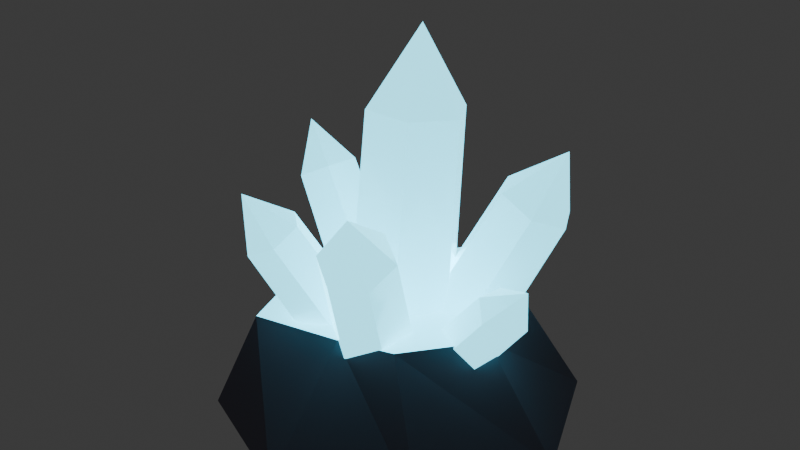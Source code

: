 # Source: relic_shard.blend  (saved by Blender 5.2.45; exported with 4.5.12 LTS)
import bpy
from mathutils import Matrix  # noqa: F401  (used for matrix-valued properties, if any)

bpy.ops.wm.read_factory_settings(use_empty=True)
scene = bpy.context.scene
scene.name = 'Scene'

# ---- collections
col_collection = bpy.data.collections.new('Collection'); scene.collection.children.link(col_collection)

# ---- materials (node trees are filled in below, after node groups)
mat_mat_rockbase = bpy.data.materials.new('Mat_RockBase')
mat_mat_crystalglow = bpy.data.materials.new('Mat_CrystalGlow')

# ---- material node trees
mat_mat_rockbase.use_nodes = True; mat_mat_rockbase.node_tree.nodes.clear()
_N = mat_mat_rockbase.node_tree.nodes; _L = mat_mat_rockbase.node_tree.links
n0 = _N.new('ShaderNodeBsdfPrincipled'); n0.name = 'Principled BSDF'; n0.location = (-200, 100)
n0.inputs[0].default_value = (0.15, 0.14, 0.18, 1.0)
n0.inputs[2].default_value = 0.9
n0.inputs[10].default_value = 0.005
n1 = _N.new('ShaderNodeOutputMaterial'); n1.name = 'Material Output'; n1.location = (200, 100)
_L.new(n0.outputs[0], n1.inputs[0])
n1.is_active_output = True
mat_mat_crystalglow.use_nodes = True; mat_mat_crystalglow.node_tree.nodes.clear()
_N = mat_mat_crystalglow.node_tree.nodes; _L = mat_mat_crystalglow.node_tree.links
n0 = _N.new('ShaderNodeBsdfPrincipled'); n0.name = 'Principled BSDF'; n0.location = (-200, 100)
n0.inputs[0].default_value = (0.2, 0.85, 0.95, 1.0)
n0.inputs[2].default_value = 0.1
n0.inputs[10].default_value = 0.005
n0.inputs[27].default_value = (0.15, 0.7, 0.9, 1.0)
n0.inputs[28].default_value = 2.5
n1 = _N.new('ShaderNodeOutputMaterial'); n1.name = 'Material Output'; n1.location = (200, 100)
_L.new(n0.outputs[0], n1.inputs[0])
n1.is_active_output = True

# ---- world
world_world = bpy.data.worlds.new('World'); scene.world = world_world
world_world.use_nodes = True; world_world.node_tree.nodes.clear()
_N = world_world.node_tree.nodes; _L = world_world.node_tree.links
n0 = _N.new('ShaderNodeOutputWorld'); n0.name = 'World Output'; n0.location = (200, 100)
n1 = _N.new('ShaderNodeBackground'); n1.name = 'Background'; n1.location = (-200, 100)
n1.inputs[0].default_value = (0.05088, 0.05088, 0.05088, 1.0)
_L.new(n1.outputs[0], n0.inputs[0])
n0.is_active_output = True
world_world.color = (0.05088, 0.05088, 0.05088)
world_world.sun_shadow_jitter_overblur = 0.0

# ---- meshes
me_relicshard_mesh = bpy.data.meshes.new('RelicShard_Mesh')
me_relicshard_mesh.from_pydata([(0.0, 0.0, 0.0), (0.0, 0.15, 0.85), (0.0, 1.4, 0.0), (-0.06638, 1.045, 0.8302), (0.9899, 0.9899, 0.0), (0.7206, 0.4914, 0.933), (1.4, 0.0, 0.0), (0.9, -0.1345, 0.8927), (0.9899, -0.9899, 0.0), (0.5522, -0.7257, 0.9496), (0.0, -1.4, 0.0), (0.06638, -0.7553, 0.8698), (-0.9899, -0.9899, 0.0), (-0.7206, -0.7814, 0.767), (-1.4, 0.0, 0.0), (-0.9, -0.1345, 0.8073), (-0.9899, 0.9899, 0.0), (-0.5522, 0.5471, 0.7504), (-0.42, -3.654e-08, 0.5), (-0.378, 0.1791, 2.291), (-0.21, -0.3619, 0.5362), (-0.189, -0.1466, 2.324), (0.21, -0.3619, 0.5362), (0.189, -0.1466, 2.324), (0.42, 3.654e-08, 0.5), (0.378, 0.1791, 2.291), (0.21, 0.3619, 0.4638), (0.189, 0.5048, 2.258), (-0.21, 0.3619, 0.4638), (-0.189, 0.5048, 2.258), (-2.028e-14, 0.2388, 2.888), (0.1569, 0.4862, 0.5), (0.7085, 0.7263, 1.709), (0.006469, 0.2321, 0.6233), (0.5731, 0.4976, 1.82), (0.1496, -0.0541, 0.6233), (0.7019, 0.24, 1.82), (0.4431, -0.08622, 0.5), (0.9661, 0.2111, 1.709), (0.5935, 0.1679, 0.3767), (1.101, 0.4398, 1.598), (0.4504, 0.4541, 0.3767), (0.9727, 0.6973, 1.598), (1.016, 0.5582, 2.112), (-0.4049, -0.1246, 0.5), (-1.005, 0.02396, 1.529), (-0.1736, -0.02806, 0.6247), (-0.7965, 0.1108, 1.641), (-0.1186, 0.2465, 0.6247), (-0.7471, 0.3579, 1.641), (-0.2951, 0.4246, 0.5), (-0.9059, 0.5182, 1.529), (-0.5264, 0.3281, 0.3753), (-1.114, 0.4313, 1.417), (-0.5814, 0.0535, 0.3753), (-1.164, 0.1842, 1.417), (-1.157, 0.3114, 1.872), (0.3683, -0.2158, 0.5), (0.5952, -0.7367, 1.642), (0.1301, -0.07481, 0.6156), (0.3808, -0.6098, 1.746), (-0.1382, -0.209, 0.6156), (0.1393, -0.7305, 1.746), (-0.1683, -0.4842, 0.5), (0.1122, -0.9782, 1.642), (0.06989, -0.6252, 0.3844), (0.3266, -1.105, 1.538), (0.3382, -0.491, 0.3844), (0.5681, -0.9844, 1.538), (0.4383, -1.027, 2.022), (-0.002593, -0.4692, 0.5), (-0.3879, -0.8787, 1.475), (0.02567, -0.2365, 0.6124), (-0.3624, -0.6693, 1.576), (-0.1717, -0.06727, 0.6124), (-0.5401, -0.517, 1.576), (-0.3974, -0.1308, 0.5), (-0.7432, -0.5742, 1.475), (-0.4257, -0.3635, 0.3876), (-0.7686, -0.7836, 1.374), (-0.2283, -0.5327, 0.3876), (-0.591, -0.9359, 1.374), (-0.6874, -0.8686, 1.8), (0.4862, 0.117, 0.45), (1.088, -0.005661, 1.207), (0.3221, 0.03283, 0.57), (0.9407, -0.08142, 1.315), (0.286, -0.1842, 0.57), (0.9082, -0.2767, 1.315), (0.4138, -0.317, 0.45), (1.023, -0.3963, 1.207), (0.5779, -0.2328, 0.33), (1.171, -0.3205, 1.099), (0.614, -0.01582, 0.33), (1.203, -0.1252, 1.099), (1.258, -0.2346, 1.46)], [], [(0, 2, 4), (1, 5, 3), (2, 3, 5, 4), (0, 4, 6), (1, 7, 5), (4, 5, 7, 6), (0, 6, 8), (1, 9, 7), (6, 7, 9, 8), (0, 8, 10), (1, 11, 9), (8, 9, 11, 10), (0, 10, 12), (1, 13, 11), (10, 11, 13, 12), (0, 12, 14), (1, 15, 13), (12, 13, 15, 14), (0, 14, 16), (1, 17, 15), (14, 15, 17, 16), (0, 16, 2), (1, 3, 17), (16, 17, 3, 2), (18, 20, 21, 19), (19, 21, 30), (20, 22, 23, 21), (21, 23, 30), (22, 24, 25, 23), (23, 25, 30), (24, 26, 27, 25), (25, 27, 30), (26, 28, 29, 27), (27, 29, 30), (28, 18, 19, 29), (29, 19, 30), (31, 33, 34, 32), (32, 34, 43), (33, 35, 36, 34), (34, 36, 43), (35, 37, 38, 36), (36, 38, 43), (37, 39, 40, 38), (38, 40, 43), (39, 41, 42, 40), (40, 42, 43), (41, 31, 32, 42), (42, 32, 43), (44, 46, 47, 45), (45, 47, 56), (46, 48, 49, 47), (47, 49, 56), (48, 50, 51, 49), (49, 51, 56), (50, 52, 53, 51), (51, 53, 56), (52, 54, 55, 53), (53, 55, 56), (54, 44, 45, 55), (55, 45, 56), (57, 59, 60, 58), (58, 60, 69), (59, 61, 62, 60), (60, 62, 69), (61, 63, 64, 62), (62, 64, 69), (63, 65, 66, 64), (64, 66, 69), (65, 67, 68, 66), (66, 68, 69), (67, 57, 58, 68), (68, 58, 69), (70, 72, 73, 71), (71, 73, 82), (72, 74, 75, 73), (73, 75, 82), (74, 76, 77, 75), (75, 77, 82), (76, 78, 79, 77), (77, 79, 82), (78, 80, 81, 79), (79, 81, 82), (80, 70, 71, 81), (81, 71, 82), (83, 85, 86, 84), (84, 86, 95), (85, 87, 88, 86), (86, 88, 95), (87, 89, 90, 88), (88, 90, 95), (89, 91, 92, 90), (90, 92, 95), (91, 93, 94, 92), (92, 94, 95), (93, 83, 84, 94), (94, 84, 95)])
me_relicshard_mesh.polygons.foreach_set('material_index', [0, 1, 0, 0, 1, 0, 0, 1, 0, 0, 1, 0, 0, 1, 0, 0, 1, 0, 0, 1, 0, 0, 1, 0, 1, 1, 1, 1, 1, 1, 1, 1, 1, 1, 1, 1, 1, 1, 1, 1, 1, 1, 1, 1, 1, 1, 1, 1, 1, 1, 1, 1, 1, 1, 1, 1, 1, 1, 1, 1, 1, 1, 1, 1, 1, 1, 1, 1, 1, 1, 1, 1, 1, 1, 1, 1, 1, 1, 1, 1, 1, 1, 1, 1, 1, 1, 1, 1, 1, 1, 1, 1, 1, 1, 1, 1])
me_relicshard_mesh.materials.append(mat_mat_rockbase)
me_relicshard_mesh.materials.append(mat_mat_crystalglow)
me_relicshard_mesh.update()

# ---- objects
ob_relicshard = bpy.data.objects.new('RelicShard', me_relicshard_mesh)

# ---- transforms, parenting, visibility, modifiers, constraints
ob_relicshard.location = (0.0, 0.0, 0.0)

# ---- collection membership
col_collection.objects.link(ob_relicshard)

# ---- scene / render settings (as saved in the file)
scene.frame_start = 1; scene.frame_end = 250; scene.frame_set(1)
scene.render.engine = 'BLENDER_EEVEE_NEXT'
scene.render.bake_bias = 0.0
scene.render.bake_samples = 0
scene.render.compositor_device = 'GPU'
scene.eevee.use_volume_custom_range = False
scene.eevee.fast_gi_thickness_near = 0.1
scene.eevee.fast_gi_thickness_far = 0.0
scene.eevee.ray_tracing_options.screen_trace_thickness = 0.1
bpy.context.view_layer.update()

# ---- added for rendering (the .blend has no active camera): camera
cam_auto = bpy.data.cameras.new('AutoCamera')
cam_auto.lens = 50.0
cam_auto.sensor_width = 36.0
cam_auto.clip_end = 1000.0
ob_auto_camera = bpy.data.objects.new('AutoCamera', cam_auto)
scene.collection.objects.link(ob_auto_camera)
ob_auto_camera.location = (4.53464, -5.44157, 5.07176)
ob_auto_camera.rotation_euler = (1.09748, -7.21219e-08, 0.694738)
scene.camera = ob_auto_camera
bpy.context.view_layer.update()
